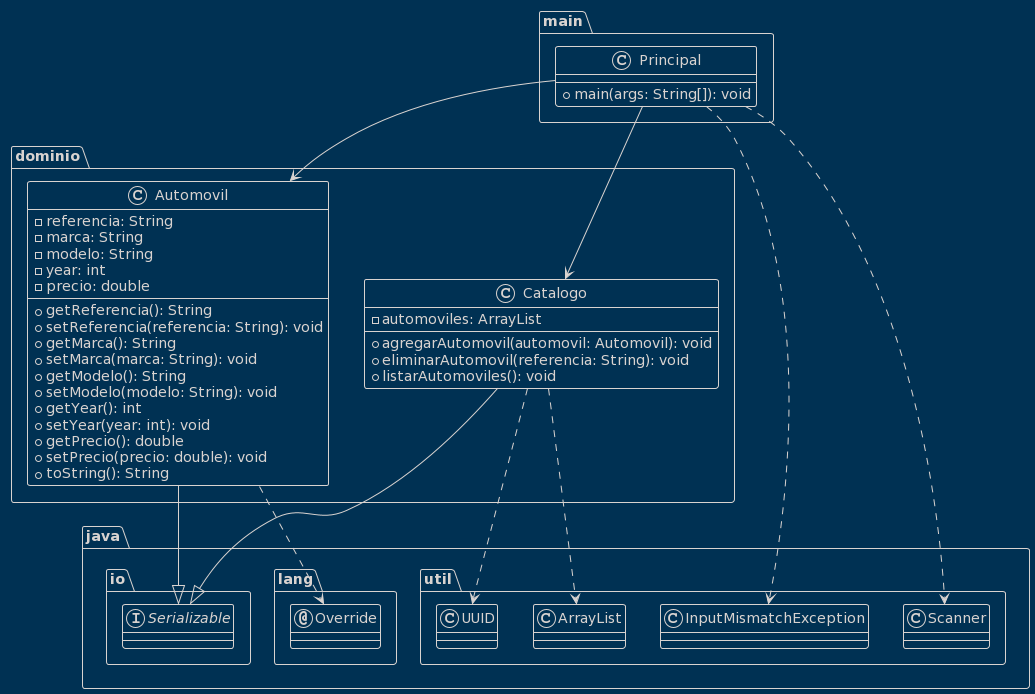

The diagram above was rendered by PlantUML. Its source (embedded in the PNG):
@startuml
!theme blueprint
class main.Principal {
  + main(args: String[]): void
}
class dominio.Automovil {
  - referencia: String
  - marca: String
  - modelo: String
  - year: int
  - precio: double
  + getReferencia(): String
  + setReferencia(referencia: String): void
  + getMarca(): String
  + setMarca(marca: String): void
  + getModelo(): String
  + setModelo(modelo: String): void
  + getYear(): int
  + setYear(year: int): void
  + getPrecio(): double
  + setPrecio(precio: double): void
  + toString(): String
}
class dominio.Catalogo {
  - automoviles: ArrayList
  + agregarAutomovil(automovil: Automovil): void
  + eliminarAutomovil(referencia: String): void
  + listarAutomoviles(): void
}


annotation java.lang.Override
class dominio.Automovil
class dominio.Catalogo
class java.util.ArrayList
class java.util.InputMismatchException
class java.util.Scanner
class java.util.UUID
class main.Principal
interface java.io.Serializable
dominio.Automovil ..> java.lang.Override
dominio.Automovil --|> java.io.Serializable
dominio.Catalogo ..> java.util.ArrayList
dominio.Catalogo ..> java.util.UUID
dominio.Catalogo --|> java.io.Serializable
main.Principal --> dominio.Automovil
main.Principal --> dominio.Catalogo
main.Principal ..> java.util.InputMismatchException
main.Principal ..> java.util.Scanner
@enduml